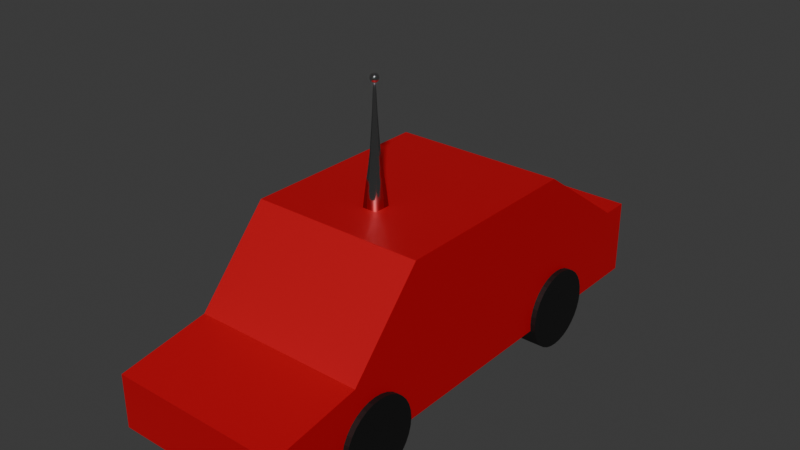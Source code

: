 # Source: car.blend  (saved by Blender 4.4.32; exported with 4.5.12 LTS)
import bpy
from mathutils import Matrix  # noqa: F401  (used for matrix-valued properties, if any)

bpy.ops.wm.read_factory_settings(use_empty=True)
scene = bpy.context.scene
scene.name = 'Scene'

# ---- collections
col_collection = bpy.data.collections.new('Collection'); scene.collection.children.link(col_collection)

# ---- materials (node trees are filled in below, after node groups)
mat_material_001 = bpy.data.materials.new('Material.001')
mat_tire = bpy.data.materials.new('tire')
mat_metal_wire = bpy.data.materials.new('metal wire')

# ---- material node trees
mat_material_001.use_nodes = True; mat_material_001.node_tree.nodes.clear()
_N = mat_material_001.node_tree.nodes; _L = mat_material_001.node_tree.links
n0 = _N.new('ShaderNodeBsdfPrincipled'); n0.name = 'Principled BSDF'; n0.location = (10, 300)
n0.inputs[0].default_value = (0.8002, 0.006873, 0.0181, 1.0)
n0.inputs[1].default_value = 0.4252
n1 = _N.new('ShaderNodeOutputMaterial'); n1.name = 'Material Output'; n1.location = (300, 300)
_L.new(n0.outputs[0], n1.inputs[0])
n1.is_active_output = True
mat_tire.use_nodes = True; mat_tire.node_tree.nodes.clear()
_N = mat_tire.node_tree.nodes; _L = mat_tire.node_tree.links
n0 = _N.new('ShaderNodeBsdfPrincipled'); n0.name = 'Principled BSDF'; n0.location = (10, 300)
n0.inputs[0].default_value = (0.0, 0.0, 0.0, 1.0)
n0.inputs[2].default_value = 0.689
n1 = _N.new('ShaderNodeOutputMaterial'); n1.name = 'Material Output'; n1.location = (300, 300)
_L.new(n0.outputs[0], n1.inputs[0])
n1.is_active_output = True
mat_metal_wire.use_nodes = True; mat_metal_wire.node_tree.nodes.clear()
_N = mat_metal_wire.node_tree.nodes; _L = mat_metal_wire.node_tree.links
n0 = _N.new('ShaderNodeBsdfPrincipled'); n0.name = 'Principled BSDF'; n0.location = (10, 300)
n0.inputs[0].default_value = (0.5274, 0.5274, 0.5274, 1.0)
n0.inputs[1].default_value = 1.0
n0.inputs[2].default_value = 0.1142
n1 = _N.new('ShaderNodeOutputMaterial'); n1.name = 'Material Output'; n1.location = (300, 300)
_L.new(n0.outputs[0], n1.inputs[0])
n1.is_active_output = True

# ---- world
world_world = bpy.data.worlds.new('World'); scene.world = world_world
world_world.use_nodes = True; world_world.node_tree.nodes.clear()
_N = world_world.node_tree.nodes; _L = world_world.node_tree.links
n0 = _N.new('ShaderNodeOutputWorld'); n0.name = 'World Output'; n0.location = (300, 300)
n1 = _N.new('ShaderNodeBackground'); n1.name = 'Background'; n1.location = (10, 300)
n1.inputs[0].default_value = (0.05088, 0.05088, 0.05088, 1.0)
_L.new(n1.outputs[0], n0.inputs[0])
n0.is_active_output = True
world_world.color = (0.05088, 0.05088, 0.05088)
world_world.sun_shadow_jitter_overblur = 0.0

# ---- meshes
me_cube_001 = bpy.data.meshes.new('Cube.001')
me_cube_001.from_pydata([(-0.1869, -0.2223, -0.1447), (-0.1869, -0.2223, 0.1785), (-0.1869, 0.2044, -0.1447), (-0.1869, 0.2044, 0.1785), (0.1869, -0.2223, -0.1447), (0.1869, -0.2223, 0.1785), (0.1869, 0.2044, -0.1447), (0.1869, 0.2044, 0.1785), (-0.1869, 0.4337, 0.01654), (-0.1869, 0.4337, -0.1447), (0.1869, 0.4337, -0.1447), (0.1869, 0.4337, 0.01654), (-0.1869, 0.4932, 0.01654), (-0.1869, 0.4932, -0.1447), (0.1869, 0.4932, -0.1447), (0.1869, 0.4932, 0.01654), (-0.1869, -0.3805, -0.1447), (-0.1869, -0.3805, 0.001835), (0.1869, -0.3805, 0.001835), (0.1869, -0.3805, -0.1447), (-0.1869, -0.5735, -0.1447), (-0.1869, -0.5735, -0.03034), (0.1869, -0.5735, -0.03034), (0.1869, -0.5735, -0.1447)], [], [(0, 1, 3, 2), (3, 7, 11, 8), (6, 7, 5, 4), (1, 0, 16, 17), (2, 6, 4, 0), (7, 3, 1, 5), (8, 11, 15, 12), (2, 3, 8, 9), (7, 6, 10, 11), (6, 2, 9, 10), (13, 12, 15, 14), (9, 8, 12, 13), (11, 10, 14, 15), (10, 9, 13, 14), (19, 18, 22, 23), (0, 4, 19, 16), (5, 1, 17, 18), (4, 5, 18, 19), (23, 22, 21, 20), (16, 19, 23, 20), (17, 16, 20, 21), (18, 17, 21, 22)])
_uv = me_cube_001.uv_layers.new(name='UVMap')
_uv.uv.foreach_set('vector', [0.375, 0.0, 0.625, 0.0, 0.625, 0.25, 0.375, 0.25, 0.875, 0.5, 0.625, 0.5, 0.625, 0.5, 0.875, 0.5, 0.375, 0.5, 0.625, 0.5, 0.625, 0.75, 0.375, 0.75, 0.625, 0.0, 0.375, 0.0, 0.375, 0.0, 0.625, 0.0, 0.125, 0.5, 0.375, 0.5, 0.375, 0.75, 0.125, 0.75, 0.625, 0.5, 0.875, 0.5, 0.875, 0.75, 0.625, 0.75, 0.875, 0.5, 0.625, 0.5, 0.625, 0.5, 0.875, 0.5, 0.375, 0.25, 0.625, 0.25, 0.625, 0.25, 0.375, 0.25, 0.625, 0.5, 0.375, 0.5, 0.375, 0.5, 0.625, 0.5, 0.375, 0.5, 0.125, 0.5, 0.125, 0.5, 0.375, 0.5, 0.375, 0.25, 0.625, 0.25, 0.625, 0.5, 0.375, 0.5, 0.375, 0.25, 0.625, 0.25, 0.625, 0.25, 0.375, 0.25, 0.625, 0.5, 0.375, 0.5, 0.375, 0.5, 0.625, 0.5, 0.375, 0.5, 0.125, 0.5, 0.125, 0.5, 0.375, 0.5, 0.375, 0.75, 0.625, 0.75, 0.625, 0.75, 0.375, 0.75, 0.125, 0.75, 0.375, 0.75, 0.375, 0.75, 0.125, 0.75, 0.625, 0.75, 0.875, 0.75, 0.875, 0.75, 0.625, 0.75, 0.375, 0.75, 0.625, 0.75, 0.625, 0.75, 0.375, 0.75, 0.375, 0.75, 0.625, 0.75, 0.625, 1.0, 0.375, 1.0, 0.125, 0.75, 0.375, 0.75, 0.375, 0.75, 0.125, 0.75, 0.625, 0.0, 0.375, 0.0, 0.375, 0.0, 0.625, 0.0, 0.625, 0.75, 0.875, 0.75, 0.875, 0.75, 0.625, 0.75])
me_cube_001.materials.append(mat_material_001)
me_cube_001.update()
me_cylinder = bpy.data.meshes.new('Cylinder')
me_cylinder.from_pydata([(0.1979, -0.246, -0.1264), (0.1979, -0.2476, -0.1431), (0.1979, -0.2525, -0.1591), (0.1979, -0.2604, -0.1739), (0.1979, -0.2711, -0.1869), (0.1979, -0.284, -0.1976), (0.1979, -0.2988, -0.2055), (0.1979, -0.3149, -0.2104), (0.1979, -0.3316, -0.212), (0.1979, -0.3483, -0.2104), (0.1979, -0.3644, -0.2055), (0.1979, -0.3792, -0.1976), (0.1979, -0.3921, -0.1869), (0.1979, -0.4028, -0.1739), (0.1979, -0.4107, -0.1591), (0.1979, -0.4156, -0.1431), (0.1979, -0.4172, -0.1264), (0.1979, -0.4156, -0.1097), (0.1979, -0.4107, -0.09362), (0.1979, -0.4028, -0.07882), (0.1979, -0.3921, -0.06584), (0.1979, -0.3792, -0.05519), (0.1979, -0.3644, -0.04728), (0.1979, -0.3483, -0.04241), (0.1979, -0.3316, -0.04077), (0.1979, -0.3149, -0.04241), (0.1979, -0.2988, -0.04728), (0.1979, -0.284, -0.05519), (0.1979, -0.2711, -0.06584), (0.1979, -0.2604, -0.07882), (0.1979, -0.2525, -0.09362), (0.1979, -0.2476, -0.1097), (0.1979, 0.3211, -0.1264), (0.1979, 0.3194, -0.1431), (0.1979, 0.3146, -0.1591), (0.1979, 0.3067, -0.1739), (0.1979, 0.296, -0.1869), (0.1979, 0.283, -0.1976), (0.1979, 0.2682, -0.2055), (0.1979, 0.2522, -0.2104), (0.1979, 0.2355, -0.212), (0.1979, 0.2188, -0.2104), (0.1979, 0.2027, -0.2055), (0.1979, 0.1879, -0.1976), (0.1979, 0.1749, -0.1869), (0.1979, 0.1643, -0.1739), (0.1979, 0.1564, -0.1591), (0.1979, 0.1515, -0.1431), (0.1979, 0.1499, -0.1264), (0.1979, 0.1515, -0.1097), (0.1979, 0.1564, -0.09362), (0.1979, 0.1643, -0.07882), (0.1979, 0.1749, -0.06584), (0.1979, 0.1879, -0.05519), (0.1979, 0.2027, -0.04728), (0.1979, 0.2188, -0.04241), (0.1979, 0.2355, -0.04077), (0.1979, 0.2522, -0.04241), (0.1979, 0.2682, -0.04728), (0.1979, 0.283, -0.05519), (0.1979, 0.296, -0.06584), (0.1979, 0.3067, -0.07882), (0.1979, 0.3146, -0.09362), (0.1979, 0.3194, -0.1097), (0.142, 0.3211, -0.1264), (0.142, 0.3194, -0.1431), (0.142, 0.3146, -0.1591), (0.142, 0.3067, -0.1739), (0.142, 0.296, -0.1869), (0.142, 0.283, -0.1976), (0.142, 0.2682, -0.2055), (0.142, 0.2522, -0.2104), (0.142, 0.2355, -0.212), (0.142, 0.2188, -0.2104), (0.142, 0.2027, -0.2055), (0.142, 0.1879, -0.1976), (0.142, 0.1749, -0.1869), (0.142, 0.1643, -0.1739), (0.142, 0.1564, -0.1591), (0.142, 0.1515, -0.1431), (0.142, 0.1499, -0.1264), (0.142, 0.1515, -0.1097), (0.142, 0.1564, -0.09362), (0.142, 0.1643, -0.07882), (0.142, 0.1749, -0.06584), (0.142, 0.1879, -0.05519), (0.142, 0.2027, -0.04728), (0.142, 0.2188, -0.04241), (0.142, 0.2355, -0.04077), (0.142, 0.2522, -0.04241), (0.142, 0.2682, -0.04728), (0.142, 0.283, -0.05519), (0.142, 0.296, -0.06584), (0.142, 0.3067, -0.07882), (0.142, 0.3146, -0.09362), (0.142, 0.3194, -0.1097), (0.142, -0.246, -0.1264), (0.142, -0.2476, -0.1431), (0.142, -0.2525, -0.1591), (0.142, -0.2604, -0.1739), (0.142, -0.2711, -0.1869), (0.142, -0.284, -0.1976), (0.142, -0.2988, -0.2055), (0.142, -0.3149, -0.2104), (0.142, -0.3316, -0.212), (0.142, -0.3483, -0.2104), (0.142, -0.3644, -0.2055), (0.142, -0.3792, -0.1976), (0.142, -0.3921, -0.1869), (0.142, -0.4028, -0.1739), (0.142, -0.4107, -0.1591), (0.142, -0.4156, -0.1431), (0.142, -0.4172, -0.1264), (0.142, -0.4156, -0.1097), (0.142, -0.4107, -0.09362), (0.142, -0.4028, -0.07882), (0.142, -0.3921, -0.06584), (0.142, -0.3792, -0.05519), (0.142, -0.3644, -0.04728), (0.142, -0.3483, -0.04241), (0.142, -0.3316, -0.04077), (0.142, -0.3149, -0.04241), (0.142, -0.2988, -0.04728), (0.142, -0.284, -0.05519), (0.142, -0.2711, -0.06584), (0.142, -0.2604, -0.07882), (0.142, -0.2525, -0.09362), (0.142, -0.2476, -0.1097)], [], [(96, 0, 1, 97), (97, 1, 2, 98), (98, 2, 3, 99), (99, 3, 4, 100), (100, 4, 5, 101), (101, 5, 6, 102), (102, 6, 7, 103), (103, 7, 8, 104), (104, 8, 9, 105), (105, 9, 10, 106), (106, 10, 11, 107), (107, 11, 12, 108), (108, 12, 13, 109), (109, 13, 14, 110), (110, 14, 15, 111), (111, 15, 16, 112), (112, 16, 17, 113), (113, 17, 18, 114), (114, 18, 19, 115), (115, 19, 20, 116), (116, 20, 21, 117), (117, 21, 22, 118), (118, 22, 23, 119), (119, 23, 24, 120), (120, 24, 25, 121), (121, 25, 26, 122), (122, 26, 27, 123), (123, 27, 28, 124), (124, 28, 29, 125), (125, 29, 30, 126), (1, 0, 31, 30, 29, 28, 27, 26, 25, 24, 23, 22, 21, 20, 19, 18, 17, 16, 15, 14, 13, 12, 11, 10, 9, 8, 7, 6, 5, 4, 3, 2), (126, 30, 31, 127), (127, 31, 0, 96), (64, 32, 33, 65), (65, 33, 34, 66), (66, 34, 35, 67), (67, 35, 36, 68), (68, 36, 37, 69), (69, 37, 38, 70), (70, 38, 39, 71), (71, 39, 40, 72), (72, 40, 41, 73), (73, 41, 42, 74), (74, 42, 43, 75), (75, 43, 44, 76), (76, 44, 45, 77), (77, 45, 46, 78), (78, 46, 47, 79), (79, 47, 48, 80), (80, 48, 49, 81), (81, 49, 50, 82), (82, 50, 51, 83), (83, 51, 52, 84), (84, 52, 53, 85), (85, 53, 54, 86), (86, 54, 55, 87), (87, 55, 56, 88), (88, 56, 57, 89), (89, 57, 58, 90), (90, 58, 59, 91), (91, 59, 60, 92), (92, 60, 61, 93), (93, 61, 62, 94), (33, 32, 63, 62, 61, 60, 59, 58, 57, 56, 55, 54, 53, 52, 51, 50, 49, 48, 47, 46, 45, 44, 43, 42, 41, 40, 39, 38, 37, 36, 35, 34), (94, 62, 63, 95), (95, 63, 32, 64), (95, 64, 65, 66, 67, 68, 69, 70, 71, 72, 73, 74, 75, 76, 77, 78, 79, 80, 81, 82, 83, 84, 85, 86, 87, 88, 89, 90, 91, 92, 93, 94), (127, 96, 97, 98, 99, 100, 101, 102, 103, 104, 105, 106, 107, 108, 109, 110, 111, 112, 113, 114, 115, 116, 117, 118, 119, 120, 121, 122, 123, 124, 125, 126)])
_uv = me_cylinder.uv_layers.new(name='UVMap')
_uv.uv.foreach_set('vector', [1.0, 0.8333, 1.0, 1.0, 0.9688, 1.0, 0.9688, 0.8333, 0.9688, 0.8333, 0.9688, 1.0, 0.9375, 1.0, 0.9375, 0.8333, 0.9375, 0.8333, 0.9375, 1.0, 0.9062, 1.0, 0.9062, 0.8333, 0.9062, 0.8333, 0.9062, 1.0, 0.875, 1.0, 0.875, 0.8333, 0.875, 0.8333, 0.875, 1.0, 0.8438, 1.0, 0.8437, 0.8333, 0.8437, 0.8333, 0.8438, 1.0, 0.8125, 1.0, 0.8125, 0.8333, 0.8125, 0.8333, 0.8125, 1.0, 0.7812, 1.0, 0.7812, 0.8333, 0.7812, 0.8333, 0.7812, 1.0, 0.75, 1.0, 0.75, 0.8333, 0.75, 0.8333, 0.75, 1.0, 0.7188, 1.0, 0.7188, 0.8333, 0.7188, 0.8333, 0.7188, 1.0, 0.6875, 1.0, 0.6875, 0.8333, 0.6875, 0.8333, 0.6875, 1.0, 0.6562, 1.0, 0.6562, 0.8333, 0.6562, 0.8333, 0.6562, 1.0, 0.625, 1.0, 0.625, 0.8333, 0.625, 0.8333, 0.625, 1.0, 0.5938, 1.0, 0.5938, 0.8333, 0.5938, 0.8333, 0.5938, 1.0, 0.5625, 1.0, 0.5625, 0.8333, 0.5625, 0.8333, 0.5625, 1.0, 0.5312, 1.0, 0.5312, 0.8333, 0.5312, 0.8333, 0.5312, 1.0, 0.5, 1.0, 0.5, 0.8333, 0.5, 0.8333, 0.5, 1.0, 0.4688, 1.0, 0.4687, 0.8333, 0.4687, 0.8333, 0.4688, 1.0, 0.4375, 1.0, 0.4375, 0.8333, 0.4375, 0.8333, 0.4375, 1.0, 0.4062, 1.0, 0.4062, 0.8333, 0.4062, 0.8333, 0.4062, 1.0, 0.375, 1.0, 0.375, 0.8333, 0.375, 0.8333, 0.375, 1.0, 0.3438, 1.0, 0.3438, 0.8333, 0.3438, 0.8333, 0.3438, 1.0, 0.3125, 1.0, 0.3125, 0.8333, 0.3125, 0.8333, 0.3125, 1.0, 0.2812, 1.0, 0.2812, 0.8333, 0.2812, 0.8333, 0.2812, 1.0, 0.25, 1.0, 0.25, 0.8333, 0.25, 0.8333, 0.25, 1.0, 0.2188, 1.0, 0.2188, 0.8333, 0.2188, 0.8333, 0.2188, 1.0, 0.1875, 1.0, 0.1875, 0.8333, 0.1875, 0.8333, 0.1875, 1.0, 0.1562, 1.0, 0.1562, 0.8333, 0.1562, 0.8333, 0.1562, 1.0, 0.125, 1.0, 0.125, 0.8333, 0.125, 0.8333, 0.125, 1.0, 0.09375, 1.0, 0.09375, 0.8333, 0.09375, 0.8333, 0.09375, 1.0, 0.0625, 1.0, 0.0625, 0.8333, 0.2968, 0.4854, 0.25, 0.49, 0.2032, 0.4854, 0.1582, 0.4717, 0.1167, 0.4496, 0.08029, 0.4197, 0.05045, 0.3833, 0.02827, 0.3418, 0.01461, 0.2968, 0.01, 0.25, 0.01461, 0.2032, 0.02827, 0.1582, 0.05045, 0.1167, 0.08029, 0.08029, 0.1167, 0.05045, 0.1582, 0.02827, 0.2032, 0.01461, 0.25, 0.01, 0.2968, 0.01461, 0.3418, 0.02827, 0.3833, 0.05045, 0.4197, 0.08029, 0.4496, 0.1167, 0.4717, 0.1582, 0.4854, 0.2032, 0.49, 0.25, 0.4854, 0.2968, 0.4717, 0.3418, 0.4496, 0.3833, 0.4197, 0.4197, 0.3833, 0.4496, 0.3418, 0.4717, 0.0625, 0.8333, 0.0625, 1.0, 0.03125, 1.0, 0.03125, 0.8333, 0.03125, 0.8333, 0.03125, 1.0, 0.0, 1.0, 0.0, 0.8333, 1.0, 0.8333, 1.0, 1.0, 0.9688, 1.0, 0.9688, 0.8333, 0.9688, 0.8333, 0.9688, 1.0, 0.9375, 1.0, 0.9375, 0.8333, 0.9375, 0.8333, 0.9375, 1.0, 0.9062, 1.0, 0.9062, 0.8333, 0.9062, 0.8333, 0.9062, 1.0, 0.875, 1.0, 0.875, 0.8333, 0.875, 0.8333, 0.875, 1.0, 0.8438, 1.0, 0.8437, 0.8333, 0.8437, 0.8333, 0.8438, 1.0, 0.8125, 1.0, 0.8125, 0.8333, 0.8125, 0.8333, 0.8125, 1.0, 0.7812, 1.0, 0.7812, 0.8333, 0.7812, 0.8333, 0.7812, 1.0, 0.75, 1.0, 0.75, 0.8333, 0.75, 0.8333, 0.75, 1.0, 0.7188, 1.0, 0.7188, 0.8333, 0.7188, 0.8333, 0.7188, 1.0, 0.6875, 1.0, 0.6875, 0.8333, 0.6875, 0.8333, 0.6875, 1.0, 0.6562, 1.0, 0.6562, 0.8333, 0.6562, 0.8333, 0.6562, 1.0, 0.625, 1.0, 0.625, 0.8333, 0.625, 0.8333, 0.625, 1.0, 0.5938, 1.0, 0.5938, 0.8333, 0.5938, 0.8333, 0.5938, 1.0, 0.5625, 1.0, 0.5625, 0.8333, 0.5625, 0.8333, 0.5625, 1.0, 0.5312, 1.0, 0.5312, 0.8333, 0.5312, 0.8333, 0.5312, 1.0, 0.5, 1.0, 0.5, 0.8333, 0.5, 0.8333, 0.5, 1.0, 0.4688, 1.0, 0.4687, 0.8333, 0.4687, 0.8333, 0.4688, 1.0, 0.4375, 1.0, 0.4375, 0.8333, 0.4375, 0.8333, 0.4375, 1.0, 0.4062, 1.0, 0.4062, 0.8333, 0.4062, 0.8333, 0.4062, 1.0, 0.375, 1.0, 0.375, 0.8333, 0.375, 0.8333, 0.375, 1.0, 0.3438, 1.0, 0.3438, 0.8333, 0.3438, 0.8333, 0.3438, 1.0, 0.3125, 1.0, 0.3125, 0.8333, 0.3125, 0.8333, 0.3125, 1.0, 0.2812, 1.0, 0.2812, 0.8333, 0.2812, 0.8333, 0.2812, 1.0, 0.25, 1.0, 0.25, 0.8333, 0.25, 0.8333, 0.25, 1.0, 0.2188, 1.0, 0.2188, 0.8333, 0.2188, 0.8333, 0.2188, 1.0, 0.1875, 1.0, 0.1875, 0.8333, 0.1875, 0.8333, 0.1875, 1.0, 0.1562, 1.0, 0.1562, 0.8333, 0.1562, 0.8333, 0.1562, 1.0, 0.125, 1.0, 0.125, 0.8333, 0.125, 0.8333, 0.125, 1.0, 0.09375, 1.0, 0.09375, 0.8333, 0.09375, 0.8333, 0.09375, 1.0, 0.0625, 1.0, 0.0625, 0.8333, 0.2968, 0.4854, 0.25, 0.49, 0.2032, 0.4854, 0.1582, 0.4717, 0.1167, 0.4496, 0.08029, 0.4197, 0.05045, 0.3833, 0.02827, 0.3418, 0.01461, 0.2968, 0.01, 0.25, 0.01461, 0.2032, 0.02827, 0.1582, 0.05045, 0.1167, 0.08029, 0.08029, 0.1167, 0.05045, 0.1582, 0.02827, 0.2032, 0.01461, 0.25, 0.01, 0.2968, 0.01461, 0.3418, 0.02827, 0.3833, 0.05045, 0.4197, 0.08029, 0.4496, 0.1167, 0.4717, 0.1582, 0.4854, 0.2032, 0.49, 0.25, 0.4854, 0.2968, 0.4717, 0.3418, 0.4496, 0.3833, 0.4197, 0.4197, 0.3833, 0.4496, 0.3418, 0.4717, 0.0625, 0.8333, 0.0625, 1.0, 0.03125, 1.0, 0.03125, 0.8333, 0.03125, 0.8333, 0.03125, 1.0, 0.0, 1.0, 0.0, 0.8333, 0.03125, 0.8333, 1.0, 0.8333, 0.9688, 0.8333, 0.9375, 0.8333, 0.9062, 0.8333, 0.875, 0.8333, 0.8437, 0.8333, 0.8125, 0.8333, 0.7812, 0.8333, 0.75, 0.8333, 0.7188, 0.8333, 0.6875, 0.8333, 0.6562, 0.8333, 0.625, 0.8333, 0.5938, 0.8333, 0.5625, 0.8333, 0.5312, 0.8333, 0.5, 0.8333, 0.4687, 0.8333, 0.4375, 0.8333, 0.4062, 0.8333, 0.375, 0.8333, 0.3438, 0.8333, 0.3125, 0.8333, 0.2812, 0.8333, 0.25, 0.8333, 0.2188, 0.8333, 0.1875, 0.8333, 0.1562, 0.8333, 0.125, 0.8333, 0.09375, 0.8333, 0.0625, 0.8333, 0.03125, 0.8333, 1.0, 0.8333, 0.9688, 0.8333, 0.9375, 0.8333, 0.9062, 0.8333, 0.875, 0.8333, 0.8437, 0.8333, 0.8125, 0.8333, 0.7812, 0.8333, 0.75, 0.8333, 0.7188, 0.8333, 0.6875, 0.8333, 0.6562, 0.8333, 0.625, 0.8333, 0.5938, 0.8333, 0.5625, 0.8333, 0.5312, 0.8333, 0.5, 0.8333, 0.4687, 0.8333, 0.4375, 0.8333, 0.4062, 0.8333, 0.375, 0.8333, 0.3438, 0.8333, 0.3125, 0.8333, 0.2812, 0.8333, 0.25, 0.8333, 0.2188, 0.8333, 0.1875, 0.8333, 0.1562, 0.8333, 0.125, 0.8333, 0.09375, 0.8333, 0.0625, 0.8333])
me_cylinder.materials.append(mat_tire)
me_cylinder.update()
me_cube_002 = bpy.data.meshes.new('Cube.002')
me_cube_002.from_pydata([(-0.001228, -0.1113, 0.4339), (-0.001228, -0.1085, 0.4339), (0.001228, -0.1085, 0.4339), (0.001228, -0.1113, 0.4339), (0.01393, -0.09404, 0.2124), (0.01141, -0.09692, 0.2419), (0.00894, -0.09974, 0.2697), (0.006708, -0.1023, 0.2982), (0.004838, -0.1044, 0.3386), (0.003385, -0.1061, 0.3735), (0.002031, -0.1076, 0.4187), (0.002031, -0.1123, 0.4187), (0.003385, -0.1138, 0.3735), (0.004838, -0.1155, 0.3386), (0.006708, -0.1176, 0.2982), (0.00894, -0.1201, 0.2697), (0.01141, -0.123, 0.2419), (0.01393, -0.1258, 0.2124), (-0.01393, -0.1258, 0.2124), (-0.01141, -0.123, 0.2419), (-0.00894, -0.1201, 0.2697), (-0.006708, -0.1176, 0.2982), (-0.004838, -0.1155, 0.3386), (-0.003385, -0.1138, 0.3735), (-0.002031, -0.1123, 0.4187), (-0.002031, -0.1076, 0.4187), (-0.003385, -0.1061, 0.3735), (-0.004838, -0.1044, 0.3386), (-0.006708, -0.1023, 0.2982), (-0.00894, -0.09974, 0.2697), (-0.01141, -0.09692, 0.2419), (-0.01393, -0.09404, 0.2124), (-0.01593, -0.1281, 0.188), (-0.01228, -0.1245, 0.184), (-0.01499, -0.1272, 0.1852), (-0.01228, -0.09536, 0.184), (-0.01593, -0.09176, 0.188), (-0.01499, -0.09266, 0.1852), (0.01228, -0.1245, 0.184), (0.01593, -0.1281, 0.188), (0.01499, -0.1272, 0.1852), (0.01228, -0.09536, 0.184), (0.01593, -0.09176, 0.188), (0.01499, -0.09266, 0.1852)], [], [(32, 18, 17, 39), (2, 3, 0, 1), (11, 3, 2, 10), (25, 1, 0, 24), (24, 0, 3, 11), (10, 2, 1, 25), (39, 17, 4, 42), (4, 5, 30, 31), (5, 6, 29, 30), (6, 7, 28, 29), (7, 8, 27, 28), (8, 9, 26, 27), (9, 10, 25, 26), (42, 4, 31, 36), (18, 19, 16, 17), (19, 20, 15, 16), (20, 21, 14, 15), (21, 22, 13, 14), (22, 23, 12, 13), (23, 24, 11, 12), (41, 35, 33, 38), (31, 30, 19, 18), (30, 29, 20, 19), (29, 28, 21, 20), (28, 27, 22, 21), (27, 26, 23, 22), (26, 25, 24, 23), (17, 16, 5, 4), (16, 15, 6, 5), (15, 14, 7, 6), (14, 13, 8, 7), (13, 12, 9, 8), (12, 11, 10, 9), (33, 35, 37, 34), (34, 37, 36, 32), (35, 41, 43, 37), (37, 43, 42, 36), (41, 38, 40, 43), (43, 40, 39, 42), (38, 33, 34, 40), (40, 34, 32, 39), (36, 31, 18, 32)])
me_cube_002.polygons.foreach_set('use_smooth', [True] * 42)
_uv = me_cube_002.uv_layers.new(name='UVMap')
_uv.uv.foreach_set('vector', [0.875, 0.75, 0.875, 0.75, 0.625, 0.75, 0.625, 0.75, 0.625, 0.5, 0.625, 0.75, 0.875, 0.75, 0.875, 0.5, 0.625, 0.75, 0.625, 0.75, 0.625, 0.5, 0.625, 0.5, 0.875, 0.5, 0.875, 0.5, 0.875, 0.75, 0.875, 0.75, 0.875, 0.75, 0.875, 0.75, 0.625, 0.75, 0.625, 0.75, 0.625, 0.5, 0.625, 0.5, 0.875, 0.5, 0.875, 0.5, 0.625, 0.75, 0.625, 0.75, 0.625, 0.5, 0.625, 0.5, 0.625, 0.5, 0.625, 0.5, 0.875, 0.5, 0.875, 0.5, 0.625, 0.5, 0.625, 0.5, 0.875, 0.5, 0.875, 0.5, 0.625, 0.5, 0.625, 0.5, 0.875, 0.5, 0.875, 0.5, 0.625, 0.5, 0.625, 0.5, 0.875, 0.5, 0.875, 0.5, 0.625, 0.5, 0.625, 0.5, 0.875, 0.5, 0.875, 0.5, 0.625, 0.5, 0.625, 0.5, 0.875, 0.5, 0.875, 0.5, 0.625, 0.5, 0.625, 0.5, 0.875, 0.5, 0.875, 0.5, 0.875, 0.75, 0.875, 0.75, 0.625, 0.75, 0.625, 0.75, 0.875, 0.75, 0.875, 0.75, 0.625, 0.75, 0.625, 0.75, 0.875, 0.75, 0.875, 0.75, 0.625, 0.75, 0.625, 0.75, 0.875, 0.75, 0.875, 0.75, 0.625, 0.75, 0.625, 0.75, 0.875, 0.75, 0.875, 0.75, 0.625, 0.75, 0.625, 0.75, 0.875, 0.75, 0.875, 0.75, 0.625, 0.75, 0.625, 0.75, 0.6555, 0.5268, 0.8445, 0.5268, 0.8445, 0.7232, 0.6555, 0.7232, 0.875, 0.5, 0.875, 0.5, 0.875, 0.75, 0.875, 0.75, 0.875, 0.5, 0.875, 0.5, 0.875, 0.75, 0.875, 0.75, 0.875, 0.5, 0.875, 0.5, 0.875, 0.75, 0.875, 0.75, 0.875, 0.5, 0.875, 0.5, 0.875, 0.75, 0.875, 0.75, 0.875, 0.5, 0.875, 0.5, 0.875, 0.75, 0.875, 0.75, 0.875, 0.5, 0.875, 0.5, 0.875, 0.75, 0.875, 0.75, 0.625, 0.75, 0.625, 0.75, 0.625, 0.5, 0.625, 0.5, 0.625, 0.75, 0.625, 0.75, 0.625, 0.5, 0.625, 0.5, 0.625, 0.75, 0.625, 0.75, 0.625, 0.5, 0.625, 0.5, 0.625, 0.75, 0.625, 0.75, 0.625, 0.5, 0.625, 0.5, 0.625, 0.75, 0.625, 0.75, 0.625, 0.5, 0.625, 0.5, 0.625, 0.75, 0.625, 0.75, 0.625, 0.5, 0.625, 0.5, 0.8445, 0.7232, 0.8445, 0.5268, 0.8702, 0.5043, 0.8702, 0.7457, 0.8702, 0.7457, 0.8702, 0.5043, 0.875, 0.5, 0.875, 0.75, 0.8445, 0.5268, 0.6555, 0.5268, 0.6298, 0.5043, 0.8702, 0.5043, 0.8702, 0.5043, 0.6298, 0.5043, 0.625, 0.5, 0.875, 0.5, 0.6555, 0.5268, 0.6555, 0.7232, 0.6298, 0.7457, 0.6298, 0.5043, 0.6298, 0.5043, 0.6298, 0.7457, 0.625, 0.75, 0.625, 0.5, 0.6555, 0.7232, 0.8445, 0.7232, 0.8702, 0.7457, 0.6298, 0.7457, 0.6298, 0.7457, 0.8702, 0.7457, 0.875, 0.75, 0.625, 0.75, 0.875, 0.5, 0.875, 0.5, 0.875, 0.75, 0.875, 0.75])
me_cube_002.materials.append(mat_metal_wire)
me_cube_002.update()
me_icosphere = bpy.data.meshes.new('Icosphere')
me_icosphere.from_pydata([(1.962e-17, -0.1099, 0.4294), (0.006561, -0.1147, 0.4344), (-0.002506, -0.1177, 0.4344), (-0.00811, -0.1099, 0.4344), (-0.002506, -0.1022, 0.4344), (0.006561, -0.1052, 0.4344), (0.002506, -0.1177, 0.4425), (-0.006561, -0.1147, 0.4425), (-0.006561, -0.1052, 0.4425), (0.002506, -0.1022, 0.4425), (0.00811, -0.1099, 0.4425), (1.962e-17, -0.1099, 0.4475), (-0.001473, -0.1145, 0.4307), (0.003857, -0.1127, 0.4307), (0.002384, -0.1173, 0.4337), (0.007713, -0.1099, 0.4337), (0.003857, -0.1071, 0.4307), (-0.004767, -0.1099, 0.4307), (-0.00624, -0.1145, 0.4337), (-0.001473, -0.1054, 0.4307), (-0.00624, -0.1054, 0.4337), (0.002384, -0.1026, 0.4337), (0.008624, -0.1127, 0.4385), (0.008624, -0.1071, 0.4385), (1.962e-17, -0.119, 0.4385), (0.00533, -0.1173, 0.4385), (-0.008624, -0.1127, 0.4385), (-0.00533, -0.1173, 0.4385), (-0.00533, -0.1026, 0.4385), (-0.008624, -0.1071, 0.4385), (0.00533, -0.1026, 0.4385), (1.962e-17, -0.1009, 0.4385), (0.00624, -0.1145, 0.4432), (-0.002384, -0.1173, 0.4432), (-0.007713, -0.1099, 0.4432), (-0.002384, -0.1026, 0.4432), (0.00624, -0.1054, 0.4432), (0.001473, -0.1145, 0.4462), (0.004767, -0.1099, 0.4462), (-0.003857, -0.1127, 0.4462), (-0.003857, -0.1071, 0.4462), (0.001473, -0.1054, 0.4462)], [], [(0, 13, 12), (1, 13, 15), (0, 12, 17), (0, 17, 19), (0, 19, 16), (1, 15, 22), (2, 14, 24), (3, 18, 26), (4, 20, 28), (5, 21, 30), (1, 22, 25), (2, 24, 27), (3, 26, 29), (4, 28, 31), (5, 30, 23), (6, 32, 37), (7, 33, 39), (8, 34, 40), (9, 35, 41), (10, 36, 38), (38, 41, 11), (38, 36, 41), (36, 9, 41), (41, 40, 11), (41, 35, 40), (35, 8, 40), (40, 39, 11), (40, 34, 39), (34, 7, 39), (39, 37, 11), (39, 33, 37), (33, 6, 37), (37, 38, 11), (37, 32, 38), (32, 10, 38), (23, 36, 10), (23, 30, 36), (30, 9, 36), (31, 35, 9), (31, 28, 35), (28, 8, 35), (29, 34, 8), (29, 26, 34), (26, 7, 34), (27, 33, 7), (27, 24, 33), (24, 6, 33), (25, 32, 6), (25, 22, 32), (22, 10, 32), (30, 31, 9), (30, 21, 31), (21, 4, 31), (28, 29, 8), (28, 20, 29), (20, 3, 29), (26, 27, 7), (26, 18, 27), (18, 2, 27), (24, 25, 6), (24, 14, 25), (14, 1, 25), (22, 23, 10), (22, 15, 23), (15, 5, 23), (16, 21, 5), (16, 19, 21), (19, 4, 21), (19, 20, 4), (19, 17, 20), (17, 3, 20), (17, 18, 3), (17, 12, 18), (12, 2, 18), (15, 16, 5), (15, 13, 16), (13, 0, 16), (12, 14, 2), (12, 13, 14), (13, 1, 14)])
me_icosphere.polygons.foreach_set('use_smooth', [True] * 80)
_uv = me_icosphere.uv_layers.new(name='UVMap')
_uv.uv.foreach_set('vector', [0.1818, 0.0, 0.2273, 0.07873, 0.1364, 0.07873, 0.2727, 0.1575, 0.3182, 0.07873, 0.3636, 0.1575, 0.9091, 0.0, 0.9545, 0.07873, 0.8636, 0.07873, 0.7273, 0.0, 0.7727, 0.07873, 0.6818, 0.07873, 0.5455, 0.0, 0.5909, 0.07873, 0.5, 0.07873, 0.2727, 0.1575, 0.3636, 0.1575, 0.3182, 0.2362, 0.09091, 0.1575, 0.1818, 0.1575, 0.1364, 0.2362, 0.8182, 0.1575, 0.9091, 0.1575, 0.8636, 0.2362, 0.6364, 0.1575, 0.7273, 0.1575, 0.6818, 0.2362, 0.4545, 0.1575, 0.5455, 0.1575, 0.5, 0.2362, 0.2727, 0.1575, 0.3182, 0.2362, 0.2273, 0.2362, 0.09091, 0.1575, 0.1364, 0.2362, 0.04546, 0.2362, 0.8182, 0.1575, 0.8636, 0.2362, 0.7727, 0.2362, 0.6364, 0.1575, 0.6818, 0.2362, 0.5909, 0.2362, 0.4545, 0.1575, 0.5, 0.2362, 0.4091, 0.2362, 0.1818, 0.3149, 0.2727, 0.3149, 0.2273, 0.3937, 0.0, 0.3149, 0.09091, 0.3149, 0.04546, 0.3937, 0.7273, 0.3149, 0.8182, 0.3149, 0.7727, 0.3937, 0.5455, 0.3149, 0.6364, 0.3149, 0.5909, 0.3937, 0.3636, 0.3149, 0.4545, 0.3149, 0.4091, 0.3937, 0.4091, 0.3937, 0.5, 0.3937, 0.4545, 0.4724, 0.4091, 0.3937, 0.4545, 0.3149, 0.5, 0.3937, 0.4545, 0.3149, 0.5455, 0.3149, 0.5, 0.3937, 0.5909, 0.3937, 0.6818, 0.3937, 0.6364, 0.4724, 0.5909, 0.3937, 0.6364, 0.3149, 0.6818, 0.3937, 0.6364, 0.3149, 0.7273, 0.3149, 0.6818, 0.3937, 0.7727, 0.3937, 0.8636, 0.3937, 0.8182, 0.4724, 0.7727, 0.3937, 0.8182, 0.3149, 0.8636, 0.3937, 0.8182, 0.3149, 0.9091, 0.3149, 0.8636, 0.3937, 0.04546, 0.3937, 0.1364, 0.3937, 0.09091, 0.4724, 0.04546, 0.3937, 0.09091, 0.3149, 0.1364, 0.3937, 0.09091, 0.3149, 0.1818, 0.3149, 0.1364, 0.3937, 0.2273, 0.3937, 0.3182, 0.3937, 0.2727, 0.4724, 0.2273, 0.3937, 0.2727, 0.3149, 0.3182, 0.3937, 0.2727, 0.3149, 0.3636, 0.3149, 0.3182, 0.3937, 0.4091, 0.2362, 0.4545, 0.3149, 0.3636, 0.3149, 0.4091, 0.2362, 0.5, 0.2362, 0.4545, 0.3149, 0.5, 0.2362, 0.5455, 0.3149, 0.4545, 0.3149, 0.5909, 0.2362, 0.6364, 0.3149, 0.5455, 0.3149, 0.5909, 0.2362, 0.6818, 0.2362, 0.6364, 0.3149, 0.6818, 0.2362, 0.7273, 0.3149, 0.6364, 0.3149, 0.7727, 0.2362, 0.8182, 0.3149, 0.7273, 0.3149, 0.7727, 0.2362, 0.8636, 0.2362, 0.8182, 0.3149, 0.8636, 0.2362, 0.9091, 0.3149, 0.8182, 0.3149, 0.04546, 0.2362, 0.09091, 0.3149, 0.0, 0.3149, 0.04546, 0.2362, 0.1364, 0.2362, 0.09091, 0.3149, 0.1364, 0.2362, 0.1818, 0.3149, 0.09091, 0.3149, 0.2273, 0.2362, 0.2727, 0.3149, 0.1818, 0.3149, 0.2273, 0.2362, 0.3182, 0.2362, 0.2727, 0.3149, 0.3182, 0.2362, 0.3636, 0.3149, 0.2727, 0.3149, 0.5, 0.2362, 0.5909, 0.2362, 0.5455, 0.3149, 0.5, 0.2362, 0.5455, 0.1575, 0.5909, 0.2362, 0.5455, 0.1575, 0.6364, 0.1575, 0.5909, 0.2362, 0.6818, 0.2362, 0.7727, 0.2362, 0.7273, 0.3149, 0.6818, 0.2362, 0.7273, 0.1575, 0.7727, 0.2362, 0.7273, 0.1575, 0.8182, 0.1575, 0.7727, 0.2362, 0.8636, 0.2362, 0.9545, 0.2362, 0.9091, 0.3149, 0.8636, 0.2362, 0.9091, 0.1575, 0.9545, 0.2362, 0.9091, 0.1575, 1.0, 0.1575, 0.9545, 0.2362, 0.1364, 0.2362, 0.2273, 0.2362, 0.1818, 0.3149, 0.1364, 0.2362, 0.1818, 0.1575, 0.2273, 0.2362, 0.1818, 0.1575, 0.2727, 0.1575, 0.2273, 0.2362, 0.3182, 0.2362, 0.4091, 0.2362, 0.3636, 0.3149, 0.3182, 0.2362, 0.3636, 0.1575, 0.4091, 0.2362, 0.3636, 0.1575, 0.4545, 0.1575, 0.4091, 0.2362, 0.5, 0.07873, 0.5455, 0.1575, 0.4545, 0.1575, 0.5, 0.07873, 0.5909, 0.07873, 0.5455, 0.1575, 0.5909, 0.07873, 0.6364, 0.1575, 0.5455, 0.1575, 0.6818, 0.07873, 0.7273, 0.1575, 0.6364, 0.1575, 0.6818, 0.07873, 0.7727, 0.07873, 0.7273, 0.1575, 0.7727, 0.07873, 0.8182, 0.1575, 0.7273, 0.1575, 0.8636, 0.07873, 0.9091, 0.1575, 0.8182, 0.1575, 0.8636, 0.07873, 0.9545, 0.07873, 0.9091, 0.1575, 0.9545, 0.07873, 1.0, 0.1575, 0.9091, 0.1575, 0.3636, 0.1575, 0.4091, 0.07873, 0.4545, 0.1575, 0.3636, 0.1575, 0.3182, 0.07873, 0.4091, 0.07873, 0.3182, 0.07873, 0.3636, 0.0, 0.4091, 0.07873, 0.1364, 0.07873, 0.1818, 0.1575, 0.09091, 0.1575, 0.1364, 0.07873, 0.2273, 0.07873, 0.1818, 0.1575, 0.2273, 0.07873, 0.2727, 0.1575, 0.1818, 0.1575])
me_icosphere.materials.append(mat_metal_wire)
me_icosphere.update()

# ---- objects
ob_cube = bpy.data.objects.new('Cube', me_cube_001)
ob_cylinder = bpy.data.objects.new('Cylinder', me_cylinder)
ob_cube_001 = bpy.data.objects.new('Cube.001', me_cube_002)
ob_icosphere = bpy.data.objects.new('Icosphere', me_icosphere)

# ---- transforms, parenting, visibility, modifiers, constraints
ob_cube.location = (0.0, 0.0, 0.0)
ob_cylinder.location = (0.0, 0.0, 0.0)
_m = ob_cylinder.modifiers.new('Mirror', 'MIRROR')
ob_cube_001.location = (0.0, 0.0, -0.01089)
ob_icosphere.location = (0.0, 0.0, -0.009676)

# ---- collection membership
col_collection.objects.link(ob_cube)
col_collection.objects.link(ob_cylinder)
col_collection.objects.link(ob_cube_001)
col_collection.objects.link(ob_icosphere)

# ---- scene / render settings (as saved in the file)
scene.frame_start = 1; scene.frame_end = 250; scene.frame_set(0)
scene.render.engine = 'BLENDER_EEVEE_NEXT'
bpy.context.view_layer.update()

# ---- added for rendering (the .blend has no active camera and no usable light): camera, sun
cam_auto = bpy.data.cameras.new('AutoCamera')
cam_auto.lens = 50.0
cam_auto.sensor_width = 36.0
cam_auto.clip_end = 1000.0
ob_auto_camera = bpy.data.objects.new('AutoCamera', cam_auto)
scene.collection.objects.link(ob_auto_camera)
ob_auto_camera.location = (1.21231, -1.49496, 1.08278)
ob_auto_camera.rotation_euler = (1.09748, -7.21219e-08, 0.694738)
scene.camera = ob_auto_camera
light_auto_sun = bpy.data.lights.new('AutoSun', 'SUN')
light_auto_sun.energy = 3.0
light_auto_sun.angle = 0.0523599
ob_auto_sun = bpy.data.objects.new('AutoSun', light_auto_sun)
scene.collection.objects.link(ob_auto_sun)
ob_auto_sun.rotation_euler = (0.872665, 0.174533, 0.523599)
bpy.context.view_layer.update()
